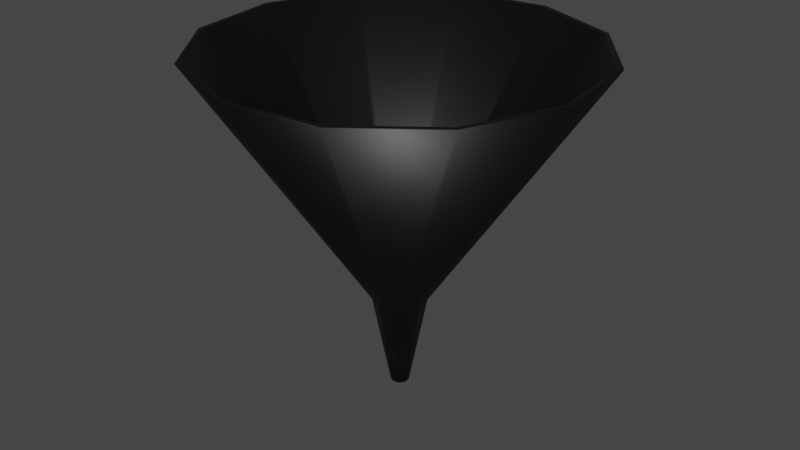 # Source: funnel.blend  (saved by Blender 2.80.75; exported with 4.5.12 LTS)
import bpy
from mathutils import Matrix  # noqa: F401  (used for matrix-valued properties, if any)

bpy.ops.wm.read_factory_settings(use_empty=True)
scene = bpy.context.scene
scene.name = 'Scene'

# ---- collections
col_collection = bpy.data.collections.new('Collection'); scene.collection.children.link(col_collection)

# ---- images (referenced by path relative to the original .blend; pixels are not part of the script)
import os
ASSET_DIR = os.environ.get("B2B_ASSET_DIR", "")  # directory of the original .blend (textures are referenced by path, not embedded)
HERE = os.path.dirname(os.path.abspath(__file__))  # packed textures are extracted next to this script under _unpacked/

def load_image(name, relpath, width, height, colorspace="sRGB"):
    """Load a texture the original file referenced (path relative to the .blend, or extracted next to this script)."""
    p = next((c for c in (os.path.join(HERE, relpath), os.path.join(ASSET_DIR, relpath)) if relpath and os.path.exists(c)), "")
    if p:
        img = bpy.data.images.load(p, check_existing=True)
        img.name = name
    else:  # same state as the original file: an image datablock whose file is absent (Cycles renders it pink)
        img = bpy.data.images.new(name, width, height)
        img.source = "FILE"
        img.filepath = "//" + (relpath or name)
    img.colorspace_settings.name = colorspace
    return img
img_material_001_base_color = load_image('Material.001 Base Color', '_unpacked/Material.7730356f.png', 1024, 1024, 'sRGB')

# ---- materials (node trees are filled in below, after node groups)
mat_material_001 = bpy.data.materials.new('Material.001')
mat_material_001.use_transparent_shadow = False

# ---- material node trees
mat_material_001.use_nodes = True; mat_material_001.node_tree.nodes.clear()
_N = mat_material_001.node_tree.nodes; _L = mat_material_001.node_tree.links
n0 = _N.new('ShaderNodeOutputMaterial'); n0.name = 'Material Output'; n0.location = (300, 300)
n1 = _N.new('ShaderNodeBsdfPrincipled'); n1.name = 'Principled BSDF'; n1.location = (10, 300)
n1.distribution = 'GGX'
n1.subsurface_method = 'BURLEY'
n1.inputs[3].default_value = 1.45
n1.inputs[27].default_value = (0.0, 0.0, 0.0, 1.0)
n1.inputs[28].default_value = 1.0
n2 = _N.new('ShaderNodeTexImage'); n2.name = 'Image Texture'; n2.location = (-280, 280)
n2.image = img_material_001_base_color
_L.new(n1.outputs[0], n0.inputs[0])
_L.new(n2.outputs[0], n1.inputs[0])
n0.is_active_output = True

# ---- world
world_world = bpy.data.worlds.new('World'); scene.world = world_world
world_world.use_nodes = True; world_world.node_tree.nodes.clear()
_N = world_world.node_tree.nodes; _L = world_world.node_tree.links
n0 = _N.new('ShaderNodeOutputWorld'); n0.name = 'World Output'; n0.location = (300, 300)
n1 = _N.new('ShaderNodeBackground'); n1.name = 'Background'; n1.location = (10, 300)
n1.inputs[0].default_value = (0.05088, 0.05088, 0.05088, 1.0)
_L.new(n1.outputs[0], n0.inputs[0])
n0.is_active_output = True
world_world.color = (0.05088, 0.05088, 0.05088)
world_world.use_sun_shadow = False
world_world.sun_shadow_jitter_overblur = 0.0

# ---- meshes
me_torus_001 = bpy.data.meshes.new('Torus.001')
me_torus_001.from_pydata([(1.124, 0.4655, 4.0), (0.7239, 0.2998, 4.0), (0.2957, 0.1225, -0.2165), (0.3802, 0.1575, -0.2165), (0.7406, 0.9651, 4.0), (0.477, 0.6216, 4.0), (0.1949, 0.2539, -0.2165), (0.2505, 0.3265, -0.2165), (0.1588, 1.206, 4.0), (0.1023, 0.7768, 4.0), (0.04178, 0.3173, -0.2165), (0.05372, 0.408, -0.2165), (-0.4655, 1.124, 4.0), (-0.2998, 0.7239, 4.0), (-0.1225, 0.2957, -0.2165), (-0.1575, 0.3802, -0.2165), (-0.9651, 0.7406, 4.0), (-0.6216, 0.477, 4.0), (-0.2539, 0.1949, -0.2165), (-0.3265, 0.2505, -0.2165), (-1.206, 0.1588, 4.0), (-0.7768, 0.1023, 4.0), (-0.3173, 0.04178, -0.2165), (-0.408, 0.05372, -0.2165), (-1.124, -0.4655, 4.0), (-0.7239, -0.2998, 4.0), (-0.2957, -0.1225, -0.2165), (-0.3802, -0.1575, -0.2165), (-0.7406, -0.9651, 4.0), (-0.477, -0.6216, 4.0), (-0.1949, -0.2539, -0.2165), (-0.2505, -0.3265, -0.2165), (-0.1588, -1.206, 4.0), (-0.1023, -0.7768, 4.0), (-0.04178, -0.3173, -0.2165), (-0.05372, -0.408, -0.2165), (0.4655, -1.124, 4.0), (0.2998, -0.7239, 4.0), (0.1225, -0.2957, -0.2165), (0.1575, -0.3802, -0.2165), (0.9651, -0.7406, 4.0), (0.6216, -0.477, 4.0), (0.2539, -0.1949, -0.2165), (0.3265, -0.2505, -0.2165), (1.206, -0.1588, 4.0), (0.7768, -0.1023, 4.0), (0.3173, -0.04178, -0.2165), (0.408, -0.05372, -0.2165), (7.867, 3.259, 15.0), (7.6, 3.148, 15.0), (5.184, 6.756, 15.0), (5.008, 6.527, 15.0), (1.112, 8.443, 15.0), (1.074, 8.156, 15.0), (-3.259, 7.867, 15.0), (-3.148, 7.6, 15.0), (-6.756, 5.184, 15.0), (-6.527, 5.008, 15.0), (-8.443, 1.112, 15.0), (-8.156, 1.074, 15.0), (-7.867, -3.259, 15.0), (-7.6, -3.148, 15.0), (-5.184, -6.756, 15.0), (-5.008, -6.527, 15.0), (-1.112, -8.443, 15.0), (-1.074, -8.156, 15.0), (3.259, -7.867, 15.0), (3.148, -7.6, 15.0), (6.756, -5.184, 15.0), (6.527, -5.008, 15.0), (8.443, -1.112, 15.0), (8.156, -1.074, 15.0)], [], [(5, 6, 2, 1), (6, 7, 3, 2), (11, 15, 12, 8), (25, 21, 59, 61), (32, 36, 66, 64), (13, 14, 10, 9), (9, 10, 6, 5), (10, 11, 7, 6), (7, 11, 8, 4), (15, 19, 16, 12), (21, 17, 57, 59), (17, 18, 14, 13), (14, 15, 11, 10), (19, 23, 20, 16), (28, 32, 64, 62), (21, 22, 18, 17), (18, 19, 15, 14), (23, 27, 24, 20), (17, 13, 55, 57), (25, 26, 22, 21), (22, 23, 19, 18), (27, 31, 28, 24), (24, 28, 62, 60), (29, 30, 26, 25), (26, 27, 23, 22), (31, 35, 32, 28), (13, 9, 53, 55), (33, 34, 30, 29), (30, 31, 27, 26), (35, 39, 36, 32), (20, 24, 60, 58), (37, 38, 34, 33), (34, 35, 31, 30), (39, 43, 40, 36), (9, 5, 51, 53), (41, 42, 38, 37), (38, 39, 35, 34), (43, 47, 44, 40), (16, 20, 58, 56), (45, 46, 42, 41), (42, 43, 39, 38), (3, 0, 44, 47), (5, 1, 49, 51), (1, 2, 46, 45), (46, 47, 43, 42), (12, 16, 56, 54), (2, 3, 47, 46), (7, 4, 0, 3), (50, 51, 49, 48), (52, 53, 51, 50), (54, 55, 53, 52), (56, 57, 55, 54), (58, 59, 57, 56), (60, 61, 59, 58), (62, 63, 61, 60), (64, 65, 63, 62), (66, 67, 65, 64), (68, 69, 67, 66), (70, 71, 69, 68), (48, 49, 71, 70), (36, 40, 68, 66), (29, 25, 61, 63), (40, 44, 70, 68), (33, 29, 63, 65), (44, 0, 48, 70), (37, 33, 65, 67), (41, 37, 67, 69), (0, 4, 50, 48), (1, 45, 71, 49), (45, 41, 69, 71), (4, 8, 52, 50), (8, 12, 54, 52)])
_uv = me_torus_001.uv_layers.new(name='UVMap')
_uv.uv.foreach_set('vector', [0.6458, 0.9167, 0.6458, 0.1667, 0.5625, 0.1667, 0.5625, 0.9167, 0.6458, 0.1667, 0.6458, 0.3333, 0.5625, 0.3333, 0.5625, 0.1667, 0.7292, 0.3333, 0.8125, 0.3333, 0.8125, 0.5833, 0.7292, 0.5833, 0.0625, 0.9167, 0.9792, 0.9167, 0.9792, 0.9167, 0.0625, 0.9167, 0.2292, 0.5833, 0.3125, 0.5833, 0.3125, 0.5833, 0.2292, 0.5833, 0.8125, 0.9167, 0.8125, 0.1667, 0.7292, 0.1667, 0.7292, 0.9167, 0.7292, 0.9167, 0.7292, 0.1667, 0.6458, 0.1667, 0.6458, 0.9167, 0.7292, 0.1667, 0.7292, 0.3333, 0.6458, 0.3333, 0.6458, 0.1667, 0.6458, 0.3333, 0.7292, 0.3333, 0.7292, 0.5833, 0.6458, 0.5833, 0.8125, 0.3333, 0.8958, 0.3333, 0.8958, 0.5833, 0.8125, 0.5833, 0.9792, 0.9167, 0.8958, 0.9167, 0.8958, 0.9167, 0.9792, 0.9167, 0.8958, 0.9167, 0.8958, 0.1667, 0.8125, 0.1667, 0.8125, 0.9167, 0.8125, 0.1667, 0.8125, 0.3333, 0.7292, 0.3333, 0.7292, 0.1667, 0.8958, 0.3333, 0.9792, 0.3333, 0.9792, 0.5833, 0.8958, 0.5833, 0.1458, 0.5833, 0.2292, 0.5833, 0.2292, 0.5833, 0.1458, 0.5833, 0.9792, 0.9167, 0.9792, 0.1667, 0.8958, 0.1667, 0.8958, 0.9167, 0.8958, 0.1667, 0.8958, 0.3333, 0.8125, 0.3333, 0.8125, 0.1667, 0.9792, 0.3333, 0.0625, 0.3333, 0.0625, 0.5833, 0.9792, 0.5833, 0.8958, 0.9167, 0.8125, 0.9167, 0.8125, 0.9167, 0.8958, 0.9167, 0.0625, 0.9167, 0.0625, 0.1667, 0.9792, 0.1667, 0.9792, 0.9167, 0.9792, 0.1667, 0.9792, 0.3333, 0.8958, 0.3333, 0.8958, 0.1667, 0.0625, 0.3333, 0.1458, 0.3333, 0.1458, 0.5833, 0.0625, 0.5833, 0.0625, 0.5833, 0.1458, 0.5833, 0.1458, 0.5833, 0.0625, 0.5833, 0.1458, 0.9167, 0.1458, 0.1667, 0.0625, 0.1667, 0.0625, 0.9167, 0.0625, 0.1667, 0.0625, 0.3333, 0.9792, 0.3333, 0.9792, 0.1667, 0.1458, 0.3333, 0.2292, 0.3333, 0.2292, 0.5833, 0.1458, 0.5833, 0.8125, 0.9167, 0.7292, 0.9167, 0.7292, 0.9167, 0.8125, 0.9167, 0.2292, 0.9167, 0.2292, 0.1667, 0.1458, 0.1667, 0.1458, 0.9167, 0.1458, 0.1667, 0.1458, 0.3333, 0.0625, 0.3333, 0.0625, 0.1667, 0.2292, 0.3333, 0.3125, 0.3333, 0.3125, 0.5833, 0.2292, 0.5833, 0.9792, 0.5833, 0.0625, 0.5833, 0.0625, 0.5833, 0.9792, 0.5833, 0.3125, 0.9167, 0.3125, 0.1667, 0.2292, 0.1667, 0.2292, 0.9167, 0.2292, 0.1667, 0.2292, 0.3333, 0.1458, 0.3333, 0.1458, 0.1667, 0.3125, 0.3333, 0.3958, 0.3333, 0.3958, 0.5833, 0.3125, 0.5833, 0.7292, 0.9167, 0.6458, 0.9167, 0.6458, 0.9167, 0.7292, 0.9167, 0.3958, 0.9167, 0.3958, 0.1667, 0.3125, 0.1667, 0.3125, 0.9167, 0.3125, 0.1667, 0.3125, 0.3333, 0.2292, 0.3333, 0.2292, 0.1667, 0.3958, 0.3333, 0.4792, 0.3333, 0.4792, 0.5833, 0.3958, 0.5833, 0.8958, 0.5833, 0.9792, 0.5833, 0.9792, 0.5833, 0.8958, 0.5833, 0.4792, 0.9167, 0.4792, 0.1667, 0.3958, 0.1667, 0.3958, 0.9167, 0.3958, 0.1667, 0.3958, 0.3333, 0.3125, 0.3333, 0.3125, 0.1667, 0.5625, 0.3333, 0.5625, 0.5833, 0.4792, 0.5833, 0.4792, 0.3333, 0.6458, 0.9167, 0.5625, 0.9167, 0.5625, 0.9167, 0.6458, 0.9167, 0.5625, 0.9167, 0.5625, 0.1667, 0.4792, 0.1667, 0.4792, 0.9167, 0.4792, 0.1667, 0.4792, 0.3333, 0.3958, 0.3333, 0.3958, 0.1667, 0.8125, 0.5833, 0.8958, 0.5833, 0.8958, 0.5833, 0.8125, 0.5833, 0.5625, 0.1667, 0.5625, 0.3333, 0.4792, 0.3333, 0.4792, 0.1667, 0.6458, 0.3333, 0.6458, 0.5833, 0.5625, 0.5833, 0.5625, 0.3333, 0.6458, 0.5833, 0.6458, 0.9167, 0.5625, 0.9167, 0.5625, 0.5833, 0.7292, 0.5833, 0.7292, 0.9167, 0.6458, 0.9167, 0.6458, 0.5833, 0.8125, 0.5833, 0.8125, 0.9167, 0.7292, 0.9167, 0.7292, 0.5833, 0.8958, 0.5833, 0.8958, 0.9167, 0.8125, 0.9167, 0.8125, 0.5833, 0.9792, 0.5833, 0.9792, 0.9167, 0.8958, 0.9167, 0.8958, 0.5833, 0.0625, 0.5833, 0.0625, 0.9167, 0.9792, 0.9167, 0.9792, 0.5833, 0.1458, 0.5833, 0.1458, 0.9167, 0.0625, 0.9167, 0.0625, 0.5833, 0.2292, 0.5833, 0.2292, 0.9167, 0.1458, 0.9167, 0.1458, 0.5833, 0.3125, 0.5833, 0.3125, 0.9167, 0.2292, 0.9167, 0.2292, 0.5833, 0.3958, 0.5833, 0.3958, 0.9167, 0.3125, 0.9167, 0.3125, 0.5833, 0.4792, 0.5833, 0.4792, 0.9167, 0.3958, 0.9167, 0.3958, 0.5833, 0.5625, 0.5833, 0.5625, 0.9167, 0.4792, 0.9167, 0.4792, 0.5833, 0.3125, 0.5833, 0.3958, 0.5833, 0.3958, 0.5833, 0.3125, 0.5833, 0.1458, 0.9167, 0.0625, 0.9167, 0.0625, 0.9167, 0.1458, 0.9167, 0.3958, 0.5833, 0.4792, 0.5833, 0.4792, 0.5833, 0.3958, 0.5833, 0.2292, 0.9167, 0.1458, 0.9167, 0.1458, 0.9167, 0.2292, 0.9167, 0.4792, 0.5833, 0.5625, 0.5833, 0.5625, 0.5833, 0.4792, 0.5833, 0.3125, 0.9167, 0.2292, 0.9167, 0.2292, 0.9167, 0.3125, 0.9167, 0.3958, 0.9167, 0.3125, 0.9167, 0.3125, 0.9167, 0.3958, 0.9167, 0.5625, 0.5833, 0.6458, 0.5833, 0.6458, 0.5833, 0.5625, 0.5833, 0.5625, 0.9167, 0.4792, 0.9167, 0.4792, 0.9167, 0.5625, 0.9167, 0.4792, 0.9167, 0.3958, 0.9167, 0.3958, 0.9167, 0.4792, 0.9167, 0.6458, 0.5833, 0.7292, 0.5833, 0.7292, 0.5833, 0.6458, 0.5833, 0.7292, 0.5833, 0.8125, 0.5833, 0.8125, 0.5833, 0.7292, 0.5833])
me_torus_001.materials.append(mat_material_001)
me_torus_001.use_remesh_preserve_volume = False
me_torus_001.use_remesh_preserve_attributes = False
me_torus_001.use_mirror_vertex_groups = False
me_torus_001.update()
me_torus_001.normals_split_custom_set([tuple(v) for v in zip(*[iter([-0.5712, -0.7443, 0.3461, -0.4455, -0.5806, -0.6815, -0.6761, -0.2801, -0.6815, -0.8668, -0.359, 0.3461, -0.4455, -0.5806, -0.6815, 0.3815, 0.4971, -0.7793, 0.5789, 0.2398, -0.7793, -0.6761, -0.28, -0.6815, 0.08177, 0.6213, -0.7793, -0.2398, 0.5789, -0.7793, -0.3542, 0.8551, -0.3785, 0.1208, 0.9177, -0.3785, 0.8668, 0.359, 0.3461, 0.9302, -0.1225, 0.3461, 0.4592, -0.06046, 0.8863, 0.4279, 0.1772, 0.8863, -0.1208, -0.9177, -0.3785, 0.3542, -0.8551, -0.3785, 0.333, -0.804, 0.4926, -0.1136, -0.8628, 0.4926, 0.359, -0.8668, 0.3461, 0.28, -0.6761, -0.6815, -0.09553, -0.7256, -0.6815, -0.1224, -0.9302, 0.3461, -0.1225, -0.9302, 0.3461, -0.09554, -0.7256, -0.6815, -0.4455, -0.5806, -0.6815, -0.5711, -0.7443, 0.3461, -0.09579, -0.7255, -0.6815, 0.08179, 0.6213, -0.7793, 0.3815, 0.4971, -0.7793, -0.4455, -0.5806, -0.6815, 0.3815, 0.4972, -0.7793, 0.08184, 0.6213, -0.7793, 0.1208, 0.9177, -0.3785, 0.5635, 0.7343, -0.3785, -0.2398, 0.5789, -0.7793, -0.4971, 0.3815, -0.7793, -0.7343, 0.5635, -0.3785, -0.3542, 0.8551, -0.3785, 0.9302, -0.1225, 0.3461, 0.7443, -0.5711, 0.3461, 0.3674, -0.282, 0.8863, 0.4592, -0.06046, 0.8863, 0.7443, -0.5712, 0.3461, 0.5806, -0.4455, -0.6815, 0.2801, -0.6761, -0.6815, 0.359, -0.8668, 0.3461, 0.2801, -0.6761, -0.6815, -0.2398, 0.5789, -0.7793, 0.08178, 0.6213, -0.7793, -0.09556, -0.7256, -0.6815, -0.4972, 0.3815, -0.7793, -0.6213, 0.08184, -0.7793, -0.9177, 0.1208, -0.3785, -0.7343, 0.5635, -0.3785, -0.5635, -0.7343, -0.3785, -0.1208, -0.9177, -0.3785, -0.1136, -0.8628, 0.4926, -0.5298, -0.6904, 0.4926, 0.9302, -0.1225, 0.3461, 0.7256, -0.09554, -0.6815, 0.5806, -0.4455, -0.6815, 0.7443, -0.5711, 0.3461, 0.5806, -0.4455, -0.6815, -0.4971, 0.3815, -0.7793, -0.2398, 0.5789, -0.7793, 0.28, -0.6761, -0.6815, -0.6213, 0.08177, -0.7793, -0.5789, -0.2398, -0.7793, -0.8551, -0.3542, -0.3785, -0.9177, 0.1208, -0.3785, 0.7443, -0.5711, 0.3461, 0.359, -0.8668, 0.3461, 0.1772, -0.4279, 0.8863, 0.3674, -0.282, 0.8863, 0.8668, 0.359, 0.3461, 0.6761, 0.28, -0.6815, 0.7256, -0.09553, -0.6815, 0.9302, -0.1224, 0.3461, 0.7256, -0.0955, -0.6815, -0.6213, 0.08179, -0.7793, -0.4972, 0.3815, -0.7793, 0.5806, -0.4455, -0.6815, -0.5789, -0.2398, -0.7793, -0.3815, -0.4971, -0.7793, -0.5635, -0.7343, -0.3785, -0.8551, -0.3542, -0.3785, -0.8551, -0.3542, -0.3785, -0.5635, -0.7343, -0.3785, -0.5298, -0.6904, 0.4926, -0.804, -0.333, 0.4926, 0.5712, 0.7443, 0.3461, 0.4455, 0.5806, -0.6815, 0.6761, 0.2801, -0.6815, 0.8668, 0.359, 0.3461, 0.6761, 0.2801, -0.6815, -0.5789, -0.2398, -0.7793, -0.6213, 0.08178, -0.7793, 0.7256, -0.09556, -0.6815, -0.3815, -0.4972, -0.7793, -0.08184, -0.6213, -0.7793, -0.1208, -0.9177, -0.3785, -0.5635, -0.7343, -0.3785, 0.359, -0.8668, 0.3461, -0.1225, -0.9302, 0.3461, -0.06046, -0.4592, 0.8863, 0.1772, -0.4279, 0.8863, 0.1225, 0.9302, 0.3461, 0.09554, 0.7256, -0.6815, 0.4455, 0.5806, -0.6815, 0.5711, 0.7443, 0.3461, 0.4455, 0.5806, -0.6815, -0.3815, -0.4971, -0.7793, -0.5789, -0.2398, -0.7793, 0.6761, 0.28, -0.6815, -0.08177, -0.6213, -0.7793, 0.2398, -0.5789, -0.7793, 0.3542, -0.8551, -0.3785, -0.1208, -0.9177, -0.3785, -0.9177, 0.1208, -0.3785, -0.8551, -0.3542, -0.3785, -0.804, -0.333, 0.4926, -0.8628, 0.1136, 0.4926, -0.359, 0.8668, 0.3461, -0.28, 0.6761, -0.6815, 0.09553, 0.7256, -0.6815, 0.1224, 0.9302, 0.3461, 0.0955, 0.7256, -0.6815, -0.08179, -0.6213, -0.7793, -0.3815, -0.4971, -0.7793, 0.4455, 0.5806, -0.6815, 0.2398, -0.5789, -0.7793, 0.4971, -0.3815, -0.7793, 0.7343, -0.5635, -0.3785, 0.3542, -0.8551, -0.3785, -0.1225, -0.9302, 0.3461, -0.5711, -0.7443, 0.3461, -0.282, -0.3674, 0.8863, -0.06046, -0.4592, 0.8863, -0.7443, 0.5712, 0.3461, -0.5806, 0.4455, -0.6815, -0.2801, 0.6761, -0.6815, -0.359, 0.8668, 0.3461, -0.2801, 0.6761, -0.6815, 0.2398, -0.5789, -0.7793, -0.08178, -0.6213, -0.7793, 0.09556, 0.7256, -0.6815, 0.4972, -0.3815, -0.7793, 0.6213, -0.08184, -0.7793, 0.9177, -0.1208, -0.3785, 0.7343, -0.5635, -0.3785, -0.7343, 0.5635, -0.3785, -0.9177, 0.1208, -0.3785, -0.8628, 0.1136, 0.4926, -0.6904, 0.5298, 0.4926, -0.9302, 0.1225, 0.3461, -0.7256, 0.09554, -0.6815, -0.5806, 0.4455, -0.6815, -0.7443, 0.5711, 0.3461, -0.5806, 0.4455, -0.6815, 0.4971, -0.3815, -0.7793, 0.2398, -0.5789, -0.7793, -0.28, 0.6761, -0.6815, 0.5789, 0.2398, -0.7793, 0.8551, 0.3542, -0.3785, 0.9177, -0.1208, -0.3785, 0.6213, -0.08177, -0.7793, -0.5711, -0.7443, 0.3461, -0.8668, -0.359, 0.3461, -0.4279, -0.1772, 0.8863, -0.282, -0.3674, 0.8863, -0.8668, -0.359, 0.3461, -0.6761, -0.28, -0.6815, -0.7256, 0.09553, -0.6815, -0.9302, 0.1224, 0.3461, -0.7256, 0.0955, -0.6815, 0.6213, -0.08179, -0.7793, 0.4972, -0.3815, -0.7793, -0.5806, 0.4455, -0.6815, -0.3542, 0.8551, -0.3785, -0.7343, 0.5635, -0.3785, -0.6904, 0.5298, 0.4926, -0.333, 0.804, 0.4926, -0.6761, -0.2801, -0.6815, 0.5789, 0.2398, -0.7793, 0.6213, -0.08178, -0.7793, -0.7256, 0.09556, -0.6815, 0.3815, 0.4971, -0.7793, 0.5635, 0.7343, -0.3785, 0.8551, 0.3542, -0.3785, 0.5789, 0.2398, -0.7793, 0.5298, 0.6904, 0.4927, -0.282, -0.3675, 0.8863, -0.4279, -0.1772, 0.8863, 0.804, 0.333, 0.4927, 0.1139, 0.8627, 0.4927, -0.06043, -0.4592, 0.8863, -0.282, -0.3675, 0.8863, 0.5298, 0.6904, 0.4927, -0.333, 0.804, 0.4927, 0.1773, -0.4279, 0.8863, -0.06047, -0.4592, 0.8863, 0.1136, 0.8628, 0.4927, -0.6904, 0.5298, 0.4927, 0.3675, -0.282, 0.8863, 0.1772, -0.4279, 0.8863, -0.333, 0.804, 0.4927, -0.8628, 0.1136, 0.4927, 0.4592, -0.06043, 0.8863, 0.3675, -0.282, 0.8863, -0.6904, 0.5298, 0.4927, -0.804, -0.333, 0.4927, 0.4279, 0.1773, 0.8863, 0.4592, -0.06047, 0.8863, -0.8628, 0.1136, 0.4927, -0.5298, -0.6904, 0.4927, 0.2819, 0.3675, 0.8863, 0.4279, 0.1772, 0.8863, -0.804, -0.333, 0.4927, -0.1136, -0.8628, 0.4927, 0.06043, 0.4592, 0.8863, 0.282, 0.3675, 0.8863, -0.5298, -0.6904, 0.4927, 0.333, -0.804, 0.4927, -0.1773, 0.4279, 0.8863, 0.06047, 0.4592, 0.8863, -0.1136, -0.8628, 0.4927, 0.6904, -0.5298, 0.4927, -0.3675, 0.282, 0.8863, -0.1772, 0.4279, 0.8863, 0.333, -0.804, 0.4927, 0.8627, -0.1139, 0.4927, -0.4592, 0.06043, 0.8863, -0.3676, 0.2818, 0.8863, 0.6904, -0.5298, 0.4927, 0.804, 0.333, 0.4927, -0.4279, -0.1773, 0.8863, -0.4592, 0.0606, 0.8863, 0.8628, -0.1136, 0.4927, 0.3542, -0.8551, -0.3785, 0.7343, -0.5635, -0.3785, 0.6904, -0.5298, 0.4926, 0.333, -0.804, 0.4926, 0.5711, 0.7443, 0.3461, 0.8668, 0.359, 0.3461, 0.4279, 0.1772, 0.8863, 0.282, 0.3674, 0.8863, 0.7343, -0.5635, -0.3785, 0.9177, -0.1208, -0.3785, 0.8628, -0.1136, 0.4926, 0.6904, -0.5298, 0.4926, 0.1225, 0.9302, 0.3461, 0.5711, 0.7443, 0.3461, 0.282, 0.3674, 0.8863, 0.06046, 0.4592, 0.8863, 0.9177, -0.1208, -0.3785, 0.8551, 0.3542, -0.3785, 0.804, 0.333, 0.4926, 0.8628, -0.1136, 0.4926, -0.359, 0.8668, 0.3461, 0.1225, 0.9302, 0.3461, 0.06046, 0.4592, 0.8863, -0.1772, 0.4279, 0.8863, -0.7443, 0.5711, 0.3461, -0.359, 0.8668, 0.3461, -0.1772, 0.4279, 0.8863, -0.3674, 0.282, 0.8863, 0.8551, 0.3542, -0.3785, 0.5635, 0.7343, -0.3785, 0.5298, 0.6904, 0.4926, 0.804, 0.333, 0.4926, -0.8668, -0.359, 0.3461, -0.9302, 0.1225, 0.3461, -0.4592, 0.06046, 0.8863, -0.4279, -0.1772, 0.8863, -0.9302, 0.1225, 0.3461, -0.7443, 0.5711, 0.3461, -0.3674, 0.282, 0.8863, -0.4592, 0.06046, 0.8863, 0.5635, 0.7343, -0.3785, 0.1208, 0.9177, -0.3785, 0.1136, 0.8628, 0.4926, 0.5298, 0.6904, 0.4926, 0.1208, 0.9177, -0.3785, -0.3542, 0.8551, -0.3785, -0.333, 0.804, 0.4926, 0.1136, 0.8628, 0.4926])] * 3)])

# ---- objects
ob_torus_001 = bpy.data.objects.new('Torus.001', me_torus_001)

# ---- transforms, parenting, visibility, modifiers, constraints
ob_torus_001.location = (0.0, 0.0, 0.0)
ob_torus_001.scale = (0.5, 0.5, 0.5)
ob_torus_001.lineart.crease_threshold = 0.0

# ---- collection membership
col_collection.objects.link(ob_torus_001)

# ---- scene / render settings (as saved in the file)
scene.frame_start = 1; scene.frame_end = 250; scene.frame_set(1)
scene.render.engine = 'BLENDER_EEVEE_NEXT'
scene.cycles.use_denoising = False
scene.cycles.samples = 128
scene.cycles.sampling_pattern = 'TABULATED_SOBOL'
scene.cycles.use_adaptive_sampling = False
scene.cycles.use_light_tree = False
scene.view_settings.view_transform = 'Filmic'
bpy.context.view_layer.update()

# ---- added for rendering (the .blend has no active camera and no usable light): camera, sun
cam_auto = bpy.data.cameras.new('AutoCamera')
cam_auto.lens = 50.0
cam_auto.sensor_width = 36.0
cam_auto.clip_end = 1000.0
ob_auto_camera = bpy.data.objects.new('AutoCamera', cam_auto)
scene.collection.objects.link(ob_auto_camera)
ob_auto_camera.location = (13.0992, -15.719, 14.1752)
ob_auto_camera.rotation_euler = (1.09748, -7.21219e-08, 0.694738)
scene.camera = ob_auto_camera
light_auto_sun = bpy.data.lights.new('AutoSun', 'SUN')
light_auto_sun.energy = 3.0
light_auto_sun.angle = 0.0523599
ob_auto_sun = bpy.data.objects.new('AutoSun', light_auto_sun)
scene.collection.objects.link(ob_auto_sun)
ob_auto_sun.rotation_euler = (0.872665, 0.174533, 0.523599)
bpy.context.view_layer.update()
